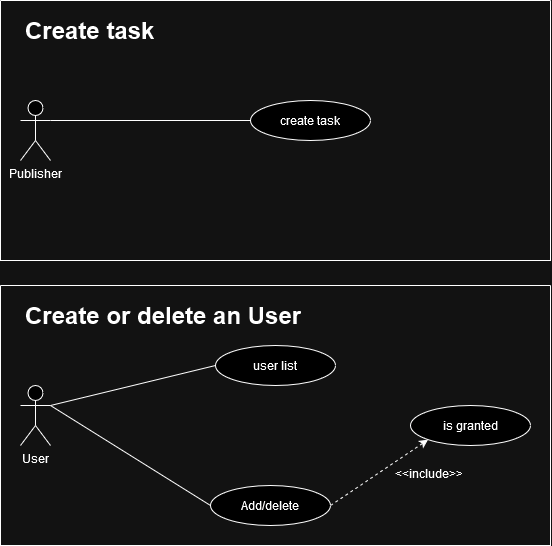

The diagram above was exported from draw.io. Its source (the exported page's mxGraphModel, read from the mxfile embedded in the PNG):
<mxGraphModel dx="1065" dy="645" grid="1" gridSize="10" guides="1" tooltips="1" connect="1" arrows="1" fold="1" page="1" pageScale="1" pageWidth="827" pageHeight="1169" math="0" shadow="0">
  <root>
    <mxCell id="0" />
    <mxCell id="1" parent="0" />
    <mxCell id="6gJPdral9b9KWDybtcNH-17" value="" style="swimlane;startSize=0;" parent="1" vertex="1">
      <mxGeometry x="120" y="40" width="550" height="260" as="geometry">
        <mxRectangle x="120" y="30" width="150" height="40" as="alternateBounds" />
      </mxGeometry>
    </mxCell>
    <mxCell id="6gJPdral9b9KWDybtcNH-18" value="&lt;h1&gt;Create task&lt;br&gt;&lt;/h1&gt;" style="text;html=1;strokeColor=none;fillColor=none;spacing=5;spacingTop=-20;whiteSpace=wrap;overflow=hidden;rounded=0;" parent="6gJPdral9b9KWDybtcNH-17" vertex="1">
      <mxGeometry x="20" y="10" width="400" height="40" as="geometry" />
    </mxCell>
    <mxCell id="6gJPdral9b9KWDybtcNH-3" value="create task" style="ellipse;whiteSpace=wrap;html=1;" parent="6gJPdral9b9KWDybtcNH-17" vertex="1">
      <mxGeometry x="250" y="100" width="120" height="40" as="geometry" />
    </mxCell>
    <mxCell id="AenP3yPq7fjkjofeTrWt-1" value="Publisher" style="shape=umlActor;verticalLabelPosition=bottom;verticalAlign=top;html=1;outlineConnect=0;" parent="6gJPdral9b9KWDybtcNH-17" vertex="1">
      <mxGeometry x="20" y="100" width="30" height="60" as="geometry" />
    </mxCell>
    <mxCell id="6gJPdral9b9KWDybtcNH-4" value="" style="endArrow=none;html=1;rounded=0;entryX=0;entryY=0.5;entryDx=0;entryDy=0;" parent="6gJPdral9b9KWDybtcNH-17" target="6gJPdral9b9KWDybtcNH-3" edge="1">
      <mxGeometry width="50" height="50" relative="1" as="geometry">
        <mxPoint x="50" y="120" as="sourcePoint" />
        <mxPoint x="220" y="160" as="targetPoint" />
      </mxGeometry>
    </mxCell>
    <mxCell id="2Mb31CNNheY9M8jZq4O1-4" value="" style="swimlane;startSize=0;" parent="1" vertex="1">
      <mxGeometry x="120" y="325" width="550" height="260" as="geometry">
        <mxRectangle x="120" y="30" width="150" height="40" as="alternateBounds" />
      </mxGeometry>
    </mxCell>
    <mxCell id="2Mb31CNNheY9M8jZq4O1-5" value="&lt;h1&gt;Create or delete an User&lt;br&gt;&lt;/h1&gt;" style="text;html=1;strokeColor=none;fillColor=none;spacing=5;spacingTop=-20;whiteSpace=wrap;overflow=hidden;rounded=0;" parent="2Mb31CNNheY9M8jZq4O1-4" vertex="1">
      <mxGeometry x="20" y="10" width="510" height="40" as="geometry" />
    </mxCell>
    <mxCell id="2Mb31CNNheY9M8jZq4O1-6" value="is granted" style="ellipse;whiteSpace=wrap;html=1;" parent="2Mb31CNNheY9M8jZq4O1-4" vertex="1">
      <mxGeometry x="410" y="120" width="120" height="40" as="geometry" />
    </mxCell>
    <mxCell id="2Mb31CNNheY9M8jZq4O1-7" value="" style="endArrow=classic;html=1;rounded=0;strokeColor=default;dashed=1;entryX=0;entryY=1;entryDx=0;entryDy=0;exitX=1;exitY=0.5;exitDx=0;exitDy=0;" parent="2Mb31CNNheY9M8jZq4O1-4" source="2Mb31CNNheY9M8jZq4O1-9" target="2Mb31CNNheY9M8jZq4O1-6" edge="1">
      <mxGeometry width="50" height="50" relative="1" as="geometry">
        <mxPoint x="330" y="80" as="sourcePoint" />
        <mxPoint x="410" y="100" as="targetPoint" />
      </mxGeometry>
    </mxCell>
    <mxCell id="2Mb31CNNheY9M8jZq4O1-8" value="user list" style="ellipse;whiteSpace=wrap;html=1;" parent="2Mb31CNNheY9M8jZq4O1-4" vertex="1">
      <mxGeometry x="215" y="60" width="120" height="40" as="geometry" />
    </mxCell>
    <mxCell id="2Mb31CNNheY9M8jZq4O1-9" value="Add/delete" style="ellipse;whiteSpace=wrap;html=1;" parent="2Mb31CNNheY9M8jZq4O1-4" vertex="1">
      <mxGeometry x="210" y="200" width="120" height="40" as="geometry" />
    </mxCell>
    <mxCell id="2Mb31CNNheY9M8jZq4O1-10" value="User" style="shape=umlActor;verticalLabelPosition=bottom;verticalAlign=top;html=1;outlineConnect=0;" parent="2Mb31CNNheY9M8jZq4O1-4" vertex="1">
      <mxGeometry x="20" y="100" width="30" height="60" as="geometry" />
    </mxCell>
    <mxCell id="2Mb31CNNheY9M8jZq4O1-11" value="" style="endArrow=none;html=1;rounded=0;entryX=0;entryY=0.5;entryDx=0;entryDy=0;exitX=1;exitY=0.3333333333333333;exitDx=0;exitDy=0;exitPerimeter=0;" parent="2Mb31CNNheY9M8jZq4O1-4" source="2Mb31CNNheY9M8jZq4O1-10" target="2Mb31CNNheY9M8jZq4O1-8" edge="1">
      <mxGeometry width="50" height="50" relative="1" as="geometry">
        <mxPoint x="70" y="150" as="sourcePoint" />
        <mxPoint x="370" y="200" as="targetPoint" />
      </mxGeometry>
    </mxCell>
    <mxCell id="2Mb31CNNheY9M8jZq4O1-12" value="" style="endArrow=none;html=1;rounded=0;entryX=0;entryY=0.5;entryDx=0;entryDy=0;" parent="2Mb31CNNheY9M8jZq4O1-4" target="2Mb31CNNheY9M8jZq4O1-9" edge="1">
      <mxGeometry width="50" height="50" relative="1" as="geometry">
        <mxPoint x="50" y="120" as="sourcePoint" />
        <mxPoint x="220" y="160" as="targetPoint" />
      </mxGeometry>
    </mxCell>
    <mxCell id="2Mb31CNNheY9M8jZq4O1-15" value="&lt;p&gt;&amp;lt;&amp;lt;include&amp;gt;&amp;gt;&lt;/p&gt;" style="text;html=1;strokeColor=none;fillColor=none;spacing=5;spacingTop=-20;whiteSpace=wrap;overflow=hidden;rounded=0;" parent="2Mb31CNNheY9M8jZq4O1-4" vertex="1">
      <mxGeometry x="390" y="180" width="75" height="20" as="geometry" />
    </mxCell>
  </root>
</mxGraphModel>